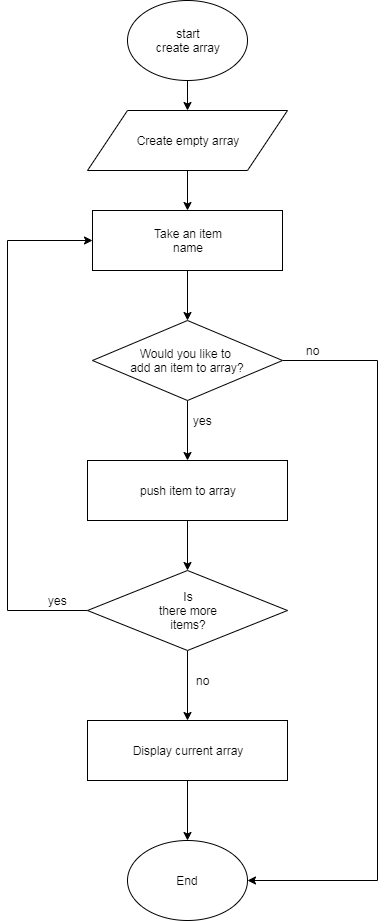

The diagram above was exported from draw.io. Its source (the exported page's mxGraphModel, read from the mxfile embedded in the PNG):
<mxGraphModel dx="1422" dy="713" grid="1" gridSize="10" guides="1" tooltips="1" connect="1" arrows="1" fold="1" page="1" pageScale="1" pageWidth="850" pageHeight="1100" math="0" shadow="0">
  <root>
    <mxCell id="0" />
    <mxCell id="1" parent="0" />
    <mxCell id="NFjH730sFUxiz0eerqJ1-3" value="" style="edgeStyle=orthogonalEdgeStyle;rounded=0;orthogonalLoop=1;jettySize=auto;html=1;" edge="1" parent="1" source="NFjH730sFUxiz0eerqJ1-1" target="NFjH730sFUxiz0eerqJ1-2">
      <mxGeometry relative="1" as="geometry" />
    </mxCell>
    <mxCell id="NFjH730sFUxiz0eerqJ1-1" value="start&lt;br&gt;create array" style="ellipse;whiteSpace=wrap;html=1;" vertex="1" parent="1">
      <mxGeometry x="160" y="40" width="120" height="80" as="geometry" />
    </mxCell>
    <mxCell id="NFjH730sFUxiz0eerqJ1-5" value="" style="edgeStyle=orthogonalEdgeStyle;rounded=0;orthogonalLoop=1;jettySize=auto;html=1;" edge="1" parent="1" source="NFjH730sFUxiz0eerqJ1-2" target="NFjH730sFUxiz0eerqJ1-4">
      <mxGeometry relative="1" as="geometry" />
    </mxCell>
    <mxCell id="NFjH730sFUxiz0eerqJ1-2" value="Create empty array" style="shape=parallelogram;perimeter=parallelogramPerimeter;whiteSpace=wrap;html=1;" vertex="1" parent="1">
      <mxGeometry x="120" y="150" width="200" height="60" as="geometry" />
    </mxCell>
    <mxCell id="NFjH730sFUxiz0eerqJ1-7" value="" style="edgeStyle=orthogonalEdgeStyle;rounded=0;orthogonalLoop=1;jettySize=auto;html=1;" edge="1" parent="1" source="NFjH730sFUxiz0eerqJ1-4" target="NFjH730sFUxiz0eerqJ1-6">
      <mxGeometry relative="1" as="geometry" />
    </mxCell>
    <mxCell id="NFjH730sFUxiz0eerqJ1-4" value="Take an item&lt;br&gt;name" style="rounded=0;whiteSpace=wrap;html=1;" vertex="1" parent="1">
      <mxGeometry x="125" y="250" width="190" height="60" as="geometry" />
    </mxCell>
    <mxCell id="NFjH730sFUxiz0eerqJ1-9" value="" style="edgeStyle=orthogonalEdgeStyle;rounded=0;orthogonalLoop=1;jettySize=auto;html=1;" edge="1" parent="1" source="NFjH730sFUxiz0eerqJ1-6" target="NFjH730sFUxiz0eerqJ1-8">
      <mxGeometry relative="1" as="geometry" />
    </mxCell>
    <mxCell id="NFjH730sFUxiz0eerqJ1-20" style="edgeStyle=orthogonalEdgeStyle;rounded=0;orthogonalLoop=1;jettySize=auto;html=1;exitX=1;exitY=0.5;exitDx=0;exitDy=0;entryX=1;entryY=0.5;entryDx=0;entryDy=0;" edge="1" parent="1" source="NFjH730sFUxiz0eerqJ1-6" target="NFjH730sFUxiz0eerqJ1-18">
      <mxGeometry relative="1" as="geometry">
        <Array as="points">
          <mxPoint x="410" y="400" />
          <mxPoint x="410" y="920" />
        </Array>
      </mxGeometry>
    </mxCell>
    <mxCell id="NFjH730sFUxiz0eerqJ1-6" value="Would you like to &lt;br&gt;add an item to array?" style="rhombus;whiteSpace=wrap;html=1;" vertex="1" parent="1">
      <mxGeometry x="125" y="360" width="190" height="80" as="geometry" />
    </mxCell>
    <mxCell id="NFjH730sFUxiz0eerqJ1-12" value="" style="edgeStyle=orthogonalEdgeStyle;rounded=0;orthogonalLoop=1;jettySize=auto;html=1;" edge="1" parent="1" source="NFjH730sFUxiz0eerqJ1-8" target="NFjH730sFUxiz0eerqJ1-11">
      <mxGeometry relative="1" as="geometry" />
    </mxCell>
    <mxCell id="NFjH730sFUxiz0eerqJ1-8" value="push item to array" style="rounded=0;whiteSpace=wrap;html=1;" vertex="1" parent="1">
      <mxGeometry x="120" y="500" width="200" height="60" as="geometry" />
    </mxCell>
    <mxCell id="NFjH730sFUxiz0eerqJ1-10" value="yes" style="text;html=1;align=center;verticalAlign=middle;resizable=0;points=[];;autosize=1;" vertex="1" parent="1">
      <mxGeometry x="220" y="450" width="30" height="20" as="geometry" />
    </mxCell>
    <mxCell id="NFjH730sFUxiz0eerqJ1-14" value="" style="edgeStyle=orthogonalEdgeStyle;rounded=0;orthogonalLoop=1;jettySize=auto;html=1;" edge="1" parent="1" source="NFjH730sFUxiz0eerqJ1-11" target="NFjH730sFUxiz0eerqJ1-13">
      <mxGeometry relative="1" as="geometry" />
    </mxCell>
    <mxCell id="NFjH730sFUxiz0eerqJ1-17" style="edgeStyle=orthogonalEdgeStyle;rounded=0;orthogonalLoop=1;jettySize=auto;html=1;exitX=0;exitY=0.5;exitDx=0;exitDy=0;entryX=0;entryY=0.5;entryDx=0;entryDy=0;" edge="1" parent="1" source="NFjH730sFUxiz0eerqJ1-11" target="NFjH730sFUxiz0eerqJ1-4">
      <mxGeometry relative="1" as="geometry">
        <Array as="points">
          <mxPoint x="40" y="650" />
          <mxPoint x="40" y="280" />
        </Array>
      </mxGeometry>
    </mxCell>
    <mxCell id="NFjH730sFUxiz0eerqJ1-11" value="Is&lt;br&gt;there more&lt;br&gt;items?" style="rhombus;whiteSpace=wrap;html=1;" vertex="1" parent="1">
      <mxGeometry x="120" y="610" width="200" height="80" as="geometry" />
    </mxCell>
    <mxCell id="NFjH730sFUxiz0eerqJ1-19" value="" style="edgeStyle=orthogonalEdgeStyle;rounded=0;orthogonalLoop=1;jettySize=auto;html=1;" edge="1" parent="1" source="NFjH730sFUxiz0eerqJ1-13" target="NFjH730sFUxiz0eerqJ1-18">
      <mxGeometry relative="1" as="geometry" />
    </mxCell>
    <mxCell id="NFjH730sFUxiz0eerqJ1-13" value="Display current array" style="rounded=0;whiteSpace=wrap;html=1;" vertex="1" parent="1">
      <mxGeometry x="120" y="760" width="200" height="60" as="geometry" />
    </mxCell>
    <mxCell id="NFjH730sFUxiz0eerqJ1-15" value="no" style="text;html=1;align=center;verticalAlign=middle;resizable=0;points=[];;autosize=1;" vertex="1" parent="1">
      <mxGeometry x="220" y="710" width="30" height="20" as="geometry" />
    </mxCell>
    <mxCell id="NFjH730sFUxiz0eerqJ1-16" value="yes" style="text;html=1;align=center;verticalAlign=middle;resizable=0;points=[];;autosize=1;" vertex="1" parent="1">
      <mxGeometry x="75" y="630" width="30" height="20" as="geometry" />
    </mxCell>
    <mxCell id="NFjH730sFUxiz0eerqJ1-18" value="End" style="ellipse;whiteSpace=wrap;html=1;" vertex="1" parent="1">
      <mxGeometry x="160" y="880" width="120" height="80" as="geometry" />
    </mxCell>
    <mxCell id="NFjH730sFUxiz0eerqJ1-21" value="no" style="text;html=1;align=center;verticalAlign=middle;resizable=0;points=[];;autosize=1;" vertex="1" parent="1">
      <mxGeometry x="330" y="380" width="30" height="20" as="geometry" />
    </mxCell>
  </root>
</mxGraphModel>